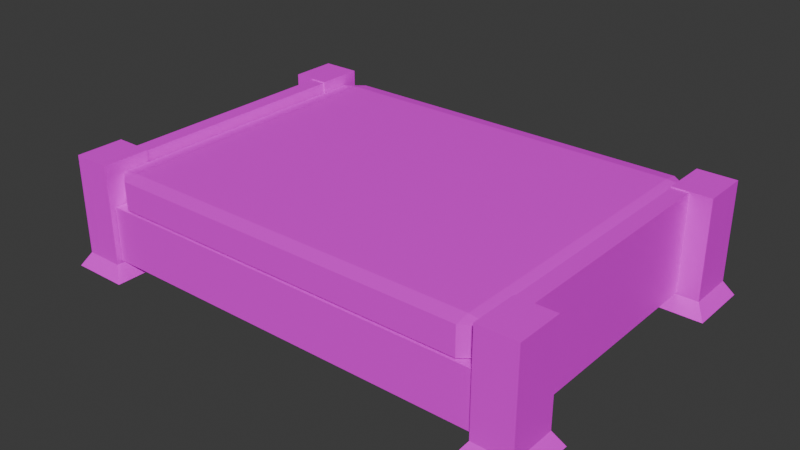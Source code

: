 # Source: Bed_SMALL_add_texture_cube.blend  (saved by Blender 4.5.91; exported with 4.5.12 LTS)
import bpy
from mathutils import Matrix  # noqa: F401  (used for matrix-valued properties, if any)

bpy.ops.wm.read_factory_settings(use_empty=True)
scene = bpy.context.scene
scene.name = 'Scene'

# ---- collections
col_collection = bpy.data.collections.new('Collection'); scene.collection.children.link(col_collection)

# ---- images (referenced by path relative to the original .blend; pixels are not part of the script)
import os
ASSET_DIR = os.environ.get("B2B_ASSET_DIR", "")  # directory of the original .blend (textures are referenced by path, not embedded)
HERE = os.path.dirname(os.path.abspath(__file__))  # packed textures are extracted next to this script under _unpacked/

def load_image(name, relpath, width, height, colorspace="sRGB"):
    """Load a texture the original file referenced (path relative to the .blend, or extracted next to this script)."""
    p = next((c for c in (os.path.join(HERE, relpath), os.path.join(ASSET_DIR, relpath)) if relpath and os.path.exists(c)), "")
    if p:
        img = bpy.data.images.load(p, check_existing=True)
        img.name = name
    else:  # same state as the original file: an image datablock whose file is absent (Cycles renders it pink)
        img = bpy.data.images.new(name, width, height)
        img.source = "FILE"
        img.filepath = "//" + (relpath or name)
    img.colorspace_settings.name = colorspace
    return img
img_cube_png = load_image('Cube.png', 'Cube.png', 1024, 1024, 'sRGB')

# ---- materials (node trees are filled in below, after node groups)
mat_material = bpy.data.materials.new('Material')
mat_material.alpha_threshold = 0.0
mat_material.use_backface_culling_lightprobe_volume = False
mat_material.roughness = 0.5
mat_material.line_color = (0.0, 0.0, 0.0, 1.0)

# ---- material node trees
mat_material.use_nodes = True; mat_material.node_tree.nodes.clear()
_N = mat_material.node_tree.nodes; _L = mat_material.node_tree.links
n0 = _N.new('ShaderNodeOutputMaterial'); n0.name = 'Material Output'; n0.location = (899, 243)
n1 = _N.new('ShaderNodeBsdfPrincipled'); n1.name = 'Principled BSDF'; n1.location = (499, 243)
n2 = _N.new('ShaderNodeTexImage'); n2.name = 'Image Texture'; n2.location = (43, 249)
n2.image = img_cube_png
n3 = _N.new('ShaderNodeMapping'); n3.name = 'Mapping'; n3.location = (-137, 209)
n4 = _N.new('ShaderNodeTexCoord'); n4.name = 'Texture Coordinate'; n4.location = (-317, 209)
_L.new(n1.outputs[0], n0.inputs[0])
_L.new(n3.outputs[0], n2.inputs[0])
_L.new(n4.outputs[2], n3.inputs[0])
_L.new(n2.outputs[0], n1.inputs[0])
n0.is_active_output = True

# ---- world
world_world = bpy.data.worlds.new('World'); scene.world = world_world
world_world.use_nodes = True; world_world.node_tree.nodes.clear()
_N = world_world.node_tree.nodes; _L = world_world.node_tree.links
n0 = _N.new('ShaderNodeOutputWorld'); n0.name = 'World Output'; n0.location = (200, 100)
n1 = _N.new('ShaderNodeBackground'); n1.name = 'Background'; n1.location = (-200, 100)
n1.inputs[0].default_value = (0.05088, 0.05088, 0.05088, 1.0)
_L.new(n1.outputs[0], n0.inputs[0])
n0.is_active_output = True
world_world.color = (0.05088, 0.05088, 0.05088)
world_world.sun_shadow_jitter_overblur = 0.0

# ---- meshes
me_cube = bpy.data.meshes.new('Cube')
me_cube.from_pydata([(1.193, -0.7359, 0.805), (1.193, -0.7359, -2.865), (1.193, -1.033, 0.805), (1.193, -1.033, -2.865), (1.001, -0.7359, 0.805), (1.001, -0.7359, -2.865), (1.001, -1.033, 0.805), (1.001, -1.033, -2.865), (1.0, 1.0, -0.7495), (1.0, 1.0, -2.75), (1.0, -1.0, -0.7495), (1.0, -1.0, -2.75), (-1.0, 1.0, -0.7495), (-1.0, 1.0, -2.75), (-1.0, -1.0, -0.7495), (-1.0, -1.0, -2.75), (0.9099, 1.0, 0.3882), (1.0, 0.9099, 0.3882), (0.9099, 0.9099, 0.4783), (0.9099, 0.9099, -0.731), (1.0, 0.9099, -0.6409), (0.9099, 1.0, -0.6409), (1.0, -0.9099, 0.3882), (0.9099, -1.0, 0.3882), (0.9099, -0.9099, 0.4783), (1.0, -0.9099, -0.6409), (0.9099, -0.9099, -0.731), (0.9099, -1.0, -0.6409), (-0.9099, 1.0, 0.3882), (-0.9099, 0.9099, 0.4783), (-1.0, 0.9099, 0.3882), (-1.0, 0.9099, -0.6409), (-0.9099, 0.9099, -0.731), (-0.9099, 1.0, -0.6409), (-1.0, -0.9099, 0.3882), (-0.9099, -0.9099, 0.4783), (-0.9099, -1.0, 0.3882), (-0.9099, -0.9099, -0.731), (-1.0, -0.9099, -0.6409), (-0.9099, -1.0, -0.6409), (0.9541, -0.6875, -3.394), (0.9541, -1.081, -3.394), (1.24, -1.081, -3.394), (1.24, -0.6875, -3.394), (1.001, 0.7249, -2.865), (1.001, 0.7249, 0.805), (1.193, 1.022, 0.805), (1.193, 0.7249, 0.805), (1.001, 1.022, -2.865), (1.193, 1.022, -2.865), (1.001, 1.022, 0.805), (1.193, 0.7249, -2.865), (0.9541, 1.07, -3.394), (0.9541, 0.6765, -3.394), (1.24, 0.6765, -3.394), (1.24, 1.07, -3.394), (-1.197, -1.033, -2.865), (-1.197, -1.033, 0.805), (-1.005, -0.7359, 0.805), (-1.005, -1.033, 0.805), (-1.197, -0.7359, -2.865), (-1.005, -0.7359, -2.865), (-1.197, -0.7359, 0.805), (-1.005, -1.033, -2.865), (-1.244, -0.6875, -3.394), (-1.244, -1.081, -3.394), (-0.9582, -1.081, -3.394), (-0.9582, -0.6875, -3.394), (-1.197, 0.7249, -2.865), (-1.197, 0.7249, 0.805), (-1.005, 1.022, 0.805), (-1.005, 0.7249, 0.805), (-1.197, 1.022, -2.865), (-1.005, 1.022, -2.865), (-1.197, 1.022, 0.805), (-1.005, 0.7249, -2.865), (-1.244, 1.07, -3.394), (-1.244, 0.6765, -3.394), (-0.9582, 0.6765, -3.394), (-0.9582, 1.07, -3.394), (-1.092, -0.7379, -2.823), (-1.092, -0.7379, 0.764), (-1.092, 0.7276, -2.823), (-1.092, 0.7276, 0.764), (-1.01, -0.7379, -2.823), (-1.01, -0.7379, 0.764), (-1.01, 0.7276, -2.823), (-1.01, 0.7276, 0.764), (1.003, 0.7276, -2.823), (1.003, -0.7379, -2.823), (1.003, -0.7379, 0.764), (1.003, 0.7276, 0.764), (1.085, 0.7276, -2.823), (1.085, 0.7276, 0.764), (1.085, -0.7379, -2.823), (1.085, -0.7379, 0.764)], [], [(1, 0, 2, 3), (7, 6, 4, 5), (1, 3, 42, 43), (3, 2, 6, 7), (5, 4, 0, 1), (8, 12, 14, 10), (11, 10, 14, 15), (15, 14, 12, 13), (13, 9, 11, 15), (9, 8, 10, 11), (13, 12, 8, 9), (16, 18, 17), (19, 21, 20), (22, 24, 23), (25, 27, 26), (28, 30, 29), (31, 33, 32), (34, 36, 35), (37, 39, 38), (31, 32, 37, 38), (21, 19, 32, 33), (16, 17, 20, 21), (38, 39, 36, 34), (22, 23, 27, 25), (30, 28, 33, 31), (23, 24, 35, 36), (17, 18, 24, 22), (39, 37, 26, 27), (34, 35, 29, 30), (28, 29, 18, 16), (25, 26, 19, 20), (33, 28, 16, 21), (20, 17, 22, 25), (18, 29, 35, 24), (32, 19, 26, 37), (27, 23, 36, 39), (38, 34, 30, 31), (40, 43, 42, 41), (3, 7, 41, 42), (7, 5, 40, 41), (5, 1, 43, 40), (49, 46, 47, 51), (44, 45, 50, 48), (49, 51, 54, 55), (51, 47, 45, 44), (48, 50, 46, 49), (52, 55, 54, 53), (51, 44, 53, 54), (44, 48, 52, 53), (48, 49, 55, 52), (61, 58, 59, 63), (56, 57, 62, 60), (61, 63, 66, 67), (63, 59, 57, 56), (60, 62, 58, 61), (64, 67, 66, 65), (63, 56, 65, 66), (56, 60, 64, 65), (60, 61, 67, 64), (73, 70, 71, 75), (68, 69, 74, 72), (73, 75, 78, 79), (75, 71, 69, 68), (72, 74, 70, 73), (76, 79, 78, 77), (75, 68, 77, 78), (68, 72, 76, 77), (72, 73, 79, 76), (80, 81, 83, 82), (82, 83, 87, 86), (86, 87, 85, 84), (84, 85, 81, 80), (82, 86, 84, 80), (87, 83, 81, 85), (89, 90, 91, 88), (88, 91, 93, 92), (92, 93, 95, 94), (94, 95, 90, 89), (88, 92, 94, 89), (90, 95, 93, 91), (46, 50, 45, 47), (0, 4, 6, 2), (58, 62, 57, 59), (70, 74, 69, 71)])
_uv = me_cube.uv_layers.new(name='UVMap')
_uv.uv.foreach_set('vector', [0.07338, 0.0009354, 0.07338, 0.4633, 0.05048, 0.4633, 0.05048, 0.0009354, 0.1725, 0.0009354, 0.1725, 0.4633, 0.1496, 0.4633, 0.1496, 0.0009354, 0.2158, 0.9807, 0.1929, 0.9807, 0.1891, 0.9398, 0.2195, 0.9398, 0.3136, 0.0009354, 0.3136, 0.4633, 0.2989, 0.4633, 0.2989, 0.0009354, 0.2471, 0.0009354, 0.2471, 0.4633, 0.2324, 0.4633, 0.2324, 0.0009354, 0.5494, 0.6432, 0.5494, 0.7973, 0.3953, 0.7973, 0.3953, 0.6432, 0.8548, 0.6214, 0.8548, 0.7755, 0.7007, 0.7755, 0.7007, 0.6214, 0.7378, 0.6129, 0.7378, 0.4588, 0.8919, 0.4588, 0.8919, 0.6129, 0.311, 0.6278, 0.311, 0.7819, 0.1569, 0.7819, 0.1569, 0.6278, 0.8548, 0.7774, 0.8548, 0.9315, 0.7007, 0.9315, 0.7007, 0.7774, 0.1569, 0.9379, 0.1569, 0.7838, 0.311, 0.7838, 0.311, 0.9379, 0.5351, 0.6318, 0.5266, 0.6367, 0.5266, 0.6269, 0.537, 0.6269, 0.5455, 0.6318, 0.537, 0.6367, 0.07288, 0.7912, 0.06438, 0.7961, 0.06438, 0.7863, 0.08325, 0.7961, 0.07475, 0.7912, 0.08325, 0.7863, 0.05401, 0.7863, 0.06251, 0.7912, 0.05401, 0.7961, 0.08513, 0.7912, 0.09363, 0.7863, 0.09363, 0.7961, 0.5247, 0.6269, 0.5247, 0.6367, 0.5162, 0.6318, 0.104, 0.7961, 0.0955, 0.7912, 0.104, 0.7863, 0.2989, 0.4652, 0.3087, 0.4652, 0.3087, 0.6054, 0.2989, 0.6054, 0.3106, 0.4652, 0.3204, 0.4652, 0.3204, 0.6054, 0.3106, 0.6054, 0.9354, 0.3619, 0.9256, 0.3619, 0.9256, 0.2826, 0.9354, 0.2826, 0.1235, 0.7863, 0.1333, 0.7863, 0.1333, 0.8656, 0.1235, 0.8656, 0.9354, 0.4431, 0.9256, 0.4431, 0.9256, 0.3638, 0.9354, 0.3638, 0.557, 0.8785, 0.5471, 0.8785, 0.5471, 0.7992, 0.557, 0.7992, 0.3129, 0.6278, 0.3227, 0.6278, 0.3227, 0.7681, 0.3129, 0.7681, 0.1352, 0.6442, 0.145, 0.6442, 0.145, 0.7844, 0.1352, 0.7844, 0.4963, 0.6044, 0.4865, 0.6044, 0.4865, 0.4642, 0.4963, 0.4642, 0.9238, 0.4253, 0.9139, 0.4253, 0.9139, 0.2851, 0.9238, 0.2851, 0.145, 0.9265, 0.1352, 0.9265, 0.1352, 0.7863, 0.145, 0.7863, 0.9238, 0.2832, 0.9139, 0.2832, 0.9139, 0.143, 0.9238, 0.143, 0.8938, 0.4588, 0.9731, 0.4588, 0.9731, 0.599, 0.8938, 0.599, 0.1333, 0.7844, 0.05401, 0.7844, 0.05401, 0.6442, 0.1333, 0.6442, 0.8567, 0.9038, 0.8567, 0.7635, 0.9969, 0.7635, 0.9969, 0.9038, 0.9969, 0.6214, 0.9969, 0.7617, 0.8567, 0.7617, 0.8567, 0.6214, 0.3934, 0.9394, 0.3141, 0.9394, 0.3141, 0.7992, 0.3934, 0.7992, 0.9139, 0.0009354, 0.9932, 0.0009354, 0.9932, 0.1412, 0.9139, 0.1412, 0.4842, 0.6097, 0.5062, 0.6097, 0.5062, 0.6401, 0.4842, 0.6401, 0.9753, 0.416, 0.9606, 0.416, 0.9569, 0.3751, 0.979, 0.3751, 0.7274, 0.9743, 0.7045, 0.9743, 0.7007, 0.9334, 0.7311, 0.9334, 0.1414, 0.9693, 0.1266, 0.9693, 0.123, 0.9284, 0.145, 0.9284, 0.1229, 0.0009354, 0.1229, 0.4633, 0.1, 0.4633, 0.1, 0.0009354, 0.02383, 0.0009354, 0.02383, 0.4633, 0.0009354, 0.4633, 0.0009354, 0.0009354, 0.1835, 0.9807, 0.1606, 0.9807, 0.1569, 0.9398, 0.1873, 0.9398, 0.3303, 0.0009354, 0.3303, 0.4633, 0.3155, 0.4633, 0.3155, 0.0009354, 0.2637, 0.0009354, 0.2637, 0.4633, 0.249, 0.4633, 0.249, 0.0009354, 0.6414, 0.9663, 0.6635, 0.9663, 0.6635, 0.9967, 0.6414, 0.9967, 0.272, 0.9807, 0.2572, 0.9807, 0.2536, 0.9398, 0.2756, 0.9398, 0.7918, 0.9743, 0.7689, 0.9743, 0.7652, 0.9334, 0.7955, 0.9334, 0.848, 0.9743, 0.8333, 0.9743, 0.8296, 0.9334, 0.8517, 0.9334, 0.09815, 0.0009354, 0.09815, 0.4633, 0.07525, 0.4633, 0.07525, 0.0009354, 0.1972, 0.0009354, 0.1972, 0.4633, 0.1743, 0.4633, 0.1743, 0.0009354, 0.7596, 0.9743, 0.7367, 0.9743, 0.733, 0.9334, 0.7633, 0.9334, 0.2804, 0.0009354, 0.2804, 0.4633, 0.2656, 0.4633, 0.2656, 0.0009354, 0.2139, 0.0009354, 0.2139, 0.4633, 0.1991, 0.4633, 0.1991, 0.0009354, 0.6653, 0.9663, 0.6874, 0.9663, 0.6874, 0.9967, 0.6653, 0.9967, 0.9753, 0.3235, 0.9606, 0.3235, 0.9569, 0.2826, 0.979, 0.2826, 0.5367, 0.9797, 0.5138, 0.9797, 0.51, 0.9388, 0.5404, 0.9388, 0.3325, 0.9822, 0.3177, 0.9822, 0.3141, 0.9413, 0.3361, 0.9413, 0.1477, 0.0009354, 0.1477, 0.4633, 0.1248, 0.4633, 0.1248, 0.0009354, 0.04861, 0.0009354, 0.04861, 0.4633, 0.02571, 0.4633, 0.02571, 0.0009354, 0.248, 0.9807, 0.2251, 0.9807, 0.2214, 0.9398, 0.2517, 0.9398, 0.297, 0.0009354, 0.297, 0.4633, 0.2822, 0.4633, 0.2822, 0.0009354, 0.2305, 0.0009354, 0.2305, 0.4633, 0.2157, 0.4633, 0.2157, 0.0009354, 0.975, 0.499, 0.997, 0.499, 0.997, 0.5294, 0.975, 0.5294, 0.2959, 0.9807, 0.2811, 0.9807, 0.2775, 0.9398, 0.2995, 0.9398, 0.824, 0.9743, 0.8011, 0.9743, 0.7974, 0.9334, 0.8278, 0.9334, 0.9753, 0.3733, 0.9606, 0.3733, 0.9569, 0.3323, 0.979, 0.3323, 0.9039, 0.0009354, 0.9039, 0.4569, 0.791, 0.4569, 0.791, 0.0009354, 0.6907, 0.4588, 0.6907, 0.9147, 0.6844, 0.9147, 0.6844, 0.4588, 0.6743, 0.0009354, 0.6743, 0.4569, 0.5614, 0.4569, 0.5614, 0.0009354, 0.9121, 0.0009354, 0.9121, 0.4569, 0.9058, 0.4569, 0.9058, 0.0009354, 0.3222, 0.4652, 0.3286, 0.4652, 0.3286, 0.5781, 0.3222, 0.5781, 0.6844, 0.9147, 0.6907, 0.9147, 0.9039, 0.4569, 0.9121, 0.4569, 0.6743, 0.4588, 0.6743, 0.9147, 0.5614, 0.9147, 0.5614, 0.4588, 0.6989, 0.4588, 0.6989, 0.9147, 0.6925, 0.9147, 0.6925, 0.4588, 0.7891, 0.0009354, 0.7891, 0.4569, 0.6762, 0.4569, 0.6762, 0.0009354, 0.6825, 0.4588, 0.6825, 0.9147, 0.6762, 0.9147, 0.6762, 0.4588, 0.5512, 0.6432, 0.5575, 0.6432, 0.5575, 0.7561, 0.5512, 0.7561, 0.6762, 0.9147, 0.6825, 0.9147, 0.7891, 0.4569, 0.6989, 0.9147, 0.249, 0.4633, 0.2637, 0.4633, 0.02383, 0.4633, 0.3303, 0.4633, 0.2324, 0.4633, 0.2471, 0.4633, 0.1725, 0.4633, 0.3136, 0.4633, 0.1991, 0.4633, 0.2139, 0.4633, 0.1972, 0.4633, 0.2804, 0.4633, 0.2157, 0.4633, 0.2305, 0.4633, 0.04861, 0.4633, 0.297, 0.4633])
me_cube.materials.append(mat_material)
me_cube.use_mirror_vertex_groups = False
me_cube.update()

# ---- objects
ob_cube = bpy.data.objects.new('Cube', me_cube)

# ---- transforms, parenting, visibility, modifiers, constraints
ob_cube.location = (0.0, 0.0, 1.328)
ob_cube.scale = (1.253, 1.0, 0.169)
ob_cube.lock_rotations_4d = False
ob_cube.empty_display_type = 'ARROWS'
ob_cube.lineart.crease_threshold = 0.0

# ---- collection membership
col_collection.objects.link(ob_cube)

# ---- scene / render settings (as saved in the file)
scene.frame_start = 1; scene.frame_end = 250; scene.frame_set(1)
scene.render.engine = 'BLENDER_EEVEE_NEXT'
scene.render.bake_bias = 0.0
scene.render.bake_samples = 0
scene.cycles.sampling_pattern = 'TABULATED_SOBOL'
scene.eevee.use_volume_custom_range = False
bpy.context.view_layer.update()

# ---- added for rendering (the .blend has no active camera and no usable light): camera, sun
cam_auto = bpy.data.cameras.new('AutoCamera')
cam_auto.lens = 50.0
cam_auto.sensor_width = 36.0
cam_auto.clip_end = 1000.0
ob_auto_camera = bpy.data.objects.new('AutoCamera', cam_auto)
scene.collection.objects.link(ob_auto_camera)
ob_auto_camera.location = (3.56019, -4.28076, 3.95938)
ob_auto_camera.rotation_euler = (1.09748, -7.21219e-08, 0.694738)
scene.camera = ob_auto_camera
light_auto_sun = bpy.data.lights.new('AutoSun', 'SUN')
light_auto_sun.energy = 3.0
light_auto_sun.angle = 0.0523599
ob_auto_sun = bpy.data.objects.new('AutoSun', light_auto_sun)
scene.collection.objects.link(ob_auto_sun)
ob_auto_sun.rotation_euler = (0.872665, 0.174533, 0.523599)
bpy.context.view_layer.update()
